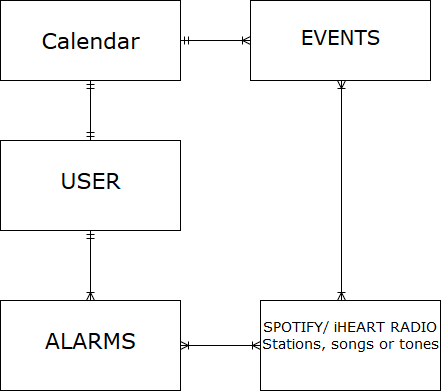

The diagram above was exported from draw.io. Its source (the exported page's mxGraphModel, read from the mxfile embedded in the PNG):
<mxGraphModel dx="1394" dy="793" grid="1" gridSize="10" guides="1" tooltips="1" connect="1" arrows="1" fold="1" page="1" pageScale="1" pageWidth="1100" pageHeight="850" background="#ffffff" math="0" shadow="0">
  <root>
    <mxCell id="0" />
    <mxCell id="1" parent="0" />
    <mxCell id="BZl88Xd3T1WbTYMHz8CI-2" value="" style="edgeStyle=orthogonalEdgeStyle;rounded=0;orthogonalLoop=1;jettySize=auto;html=1;startArrow=ERmandOne;startFill=0;endArrow=ERoneToMany;endFill=0;" edge="1" parent="1" source="2ed32ef02a7f4228-1" target="BZl88Xd3T1WbTYMHz8CI-1">
      <mxGeometry relative="1" as="geometry" />
    </mxCell>
    <mxCell id="2ed32ef02a7f4228-1" value="&lt;div style=&quot;font-size: 22px&quot; align=&quot;center&quot;&gt;&lt;font style=&quot;font-size: 22px&quot;&gt;&lt;br&gt;&lt;/font&gt;&lt;/div&gt;&lt;div style=&quot;font-size: 22px&quot; align=&quot;center&quot;&gt;&lt;font style=&quot;font-size: 22px&quot;&gt;Calendar&lt;/font&gt;&lt;/div&gt;" style="verticalAlign=top;align=left;overflow=fill;html=1;rounded=0;shadow=0;comic=0;labelBackgroundColor=none;strokeColor=#000000;strokeWidth=1;fillColor=#ffffff;fontFamily=Verdana;fontSize=12;fontColor=#000000;" parent="1" vertex="1">
      <mxGeometry x="110" y="110" width="180" height="80" as="geometry" />
    </mxCell>
    <mxCell id="BZl88Xd3T1WbTYMHz8CI-10" value="" style="edgeStyle=orthogonalEdgeStyle;rounded=0;orthogonalLoop=1;jettySize=auto;html=1;startArrow=ERoneToMany;startFill=0;endArrow=ERoneToMany;endFill=0;entryX=0.45;entryY=0;entryDx=0;entryDy=0;entryPerimeter=0;" edge="1" parent="1" source="BZl88Xd3T1WbTYMHz8CI-1" target="BZl88Xd3T1WbTYMHz8CI-7">
      <mxGeometry relative="1" as="geometry">
        <mxPoint x="450" y="270" as="targetPoint" />
        <Array as="points">
          <mxPoint x="451" y="250" />
          <mxPoint x="451" y="250" />
        </Array>
      </mxGeometry>
    </mxCell>
    <mxCell id="BZl88Xd3T1WbTYMHz8CI-1" value="&lt;div style=&quot;font-size: 20px&quot; align=&quot;center&quot;&gt;&lt;font style=&quot;font-size: 20px&quot;&gt;&lt;br&gt;&lt;/font&gt;&lt;/div&gt;&lt;div style=&quot;font-size: 20px&quot; align=&quot;center&quot;&gt;&lt;font style=&quot;font-size: 20px&quot;&gt;EVENTS&lt;/font&gt;&lt;/div&gt;" style="verticalAlign=top;align=left;overflow=fill;html=1;rounded=0;shadow=0;comic=0;labelBackgroundColor=none;strokeColor=#000000;strokeWidth=1;fillColor=#ffffff;fontFamily=Verdana;fontSize=12;fontColor=#000000;" vertex="1" parent="1">
      <mxGeometry x="360" y="110" width="180" height="80" as="geometry" />
    </mxCell>
    <mxCell id="2ed32ef02a7f4228-15" style="edgeStyle=orthogonalEdgeStyle;html=1;entryX=0.5;entryY=0;labelBackgroundColor=none;startArrow=ERmandOne;endArrow=ERoneToMany;fontFamily=Verdana;fontSize=12;align=left;" parent="1" source="2ed32ef02a7f4228-5" edge="1">
      <mxGeometry relative="1" as="geometry">
        <mxPoint x="200" y="410" as="targetPoint" />
      </mxGeometry>
    </mxCell>
    <mxCell id="BZl88Xd3T1WbTYMHz8CI-4" value="" style="edgeStyle=orthogonalEdgeStyle;rounded=0;orthogonalLoop=1;jettySize=auto;html=1;startArrow=ERmandOne;startFill=0;endArrow=ERmandOne;endFill=0;" edge="1" parent="1" source="2ed32ef02a7f4228-5" target="2ed32ef02a7f4228-1">
      <mxGeometry relative="1" as="geometry" />
    </mxCell>
    <mxCell id="2ed32ef02a7f4228-5" value="&lt;div align=&quot;center&quot;&gt;&lt;font style=&quot;font-size: 22px&quot;&gt;&lt;br&gt;&lt;/font&gt;&lt;/div&gt;&lt;div align=&quot;center&quot;&gt;&lt;font style=&quot;font-size: 22px&quot;&gt;USER&lt;/font&gt;&lt;/div&gt;" style="verticalAlign=top;align=left;overflow=fill;html=1;rounded=0;shadow=0;comic=0;labelBackgroundColor=none;strokeColor=#000000;strokeWidth=1;fillColor=#ffffff;fontFamily=Verdana;fontSize=12;fontColor=#000000;" parent="1" vertex="1">
      <mxGeometry x="110" y="250" width="180" height="90" as="geometry" />
    </mxCell>
    <mxCell id="BZl88Xd3T1WbTYMHz8CI-8" value="" style="edgeStyle=orthogonalEdgeStyle;rounded=0;orthogonalLoop=1;jettySize=auto;html=1;startArrow=ERoneToMany;startFill=0;endArrow=ERoneToMany;endFill=0;" edge="1" parent="1" source="BZl88Xd3T1WbTYMHz8CI-5" target="BZl88Xd3T1WbTYMHz8CI-7">
      <mxGeometry relative="1" as="geometry" />
    </mxCell>
    <mxCell id="BZl88Xd3T1WbTYMHz8CI-5" value="&lt;div align=&quot;center&quot;&gt;&lt;font style=&quot;font-size: 22px&quot;&gt;&lt;br&gt;&lt;/font&gt;&lt;/div&gt;&lt;div align=&quot;center&quot;&gt;&lt;font style=&quot;font-size: 22px&quot;&gt;ALARMS&lt;/font&gt;&lt;/div&gt;" style="verticalAlign=top;align=left;overflow=fill;html=1;rounded=0;shadow=0;comic=0;labelBackgroundColor=none;strokeColor=#000000;strokeWidth=1;fillColor=#ffffff;fontFamily=Verdana;fontSize=12;fontColor=#000000;" vertex="1" parent="1">
      <mxGeometry x="110" y="410" width="180" height="90" as="geometry" />
    </mxCell>
    <mxCell id="BZl88Xd3T1WbTYMHz8CI-7" value="&lt;div style=&quot;font-size: 14px&quot; align=&quot;center&quot;&gt;&lt;font style=&quot;font-size: 14px&quot;&gt;&lt;br&gt;&lt;/font&gt;&lt;/div&gt;&lt;div style=&quot;font-size: 14px&quot; align=&quot;center&quot;&gt;&lt;font style=&quot;font-size: 14px&quot;&gt;SPOTIFY/ iHEART RADIO &lt;br&gt;&lt;/font&gt;&lt;/div&gt;&lt;div style=&quot;font-size: 14px&quot; align=&quot;center&quot;&gt;&lt;font style=&quot;font-size: 14px&quot;&gt;Stations, songs or tones&lt;/font&gt;&lt;br&gt;&lt;/div&gt;" style="verticalAlign=top;align=left;overflow=fill;html=1;rounded=0;shadow=0;comic=0;labelBackgroundColor=none;strokeColor=#000000;strokeWidth=1;fillColor=#ffffff;fontFamily=Verdana;fontSize=12;fontColor=#000000;" vertex="1" parent="1">
      <mxGeometry x="370" y="410" width="180" height="90" as="geometry" />
    </mxCell>
  </root>
</mxGraphModel>